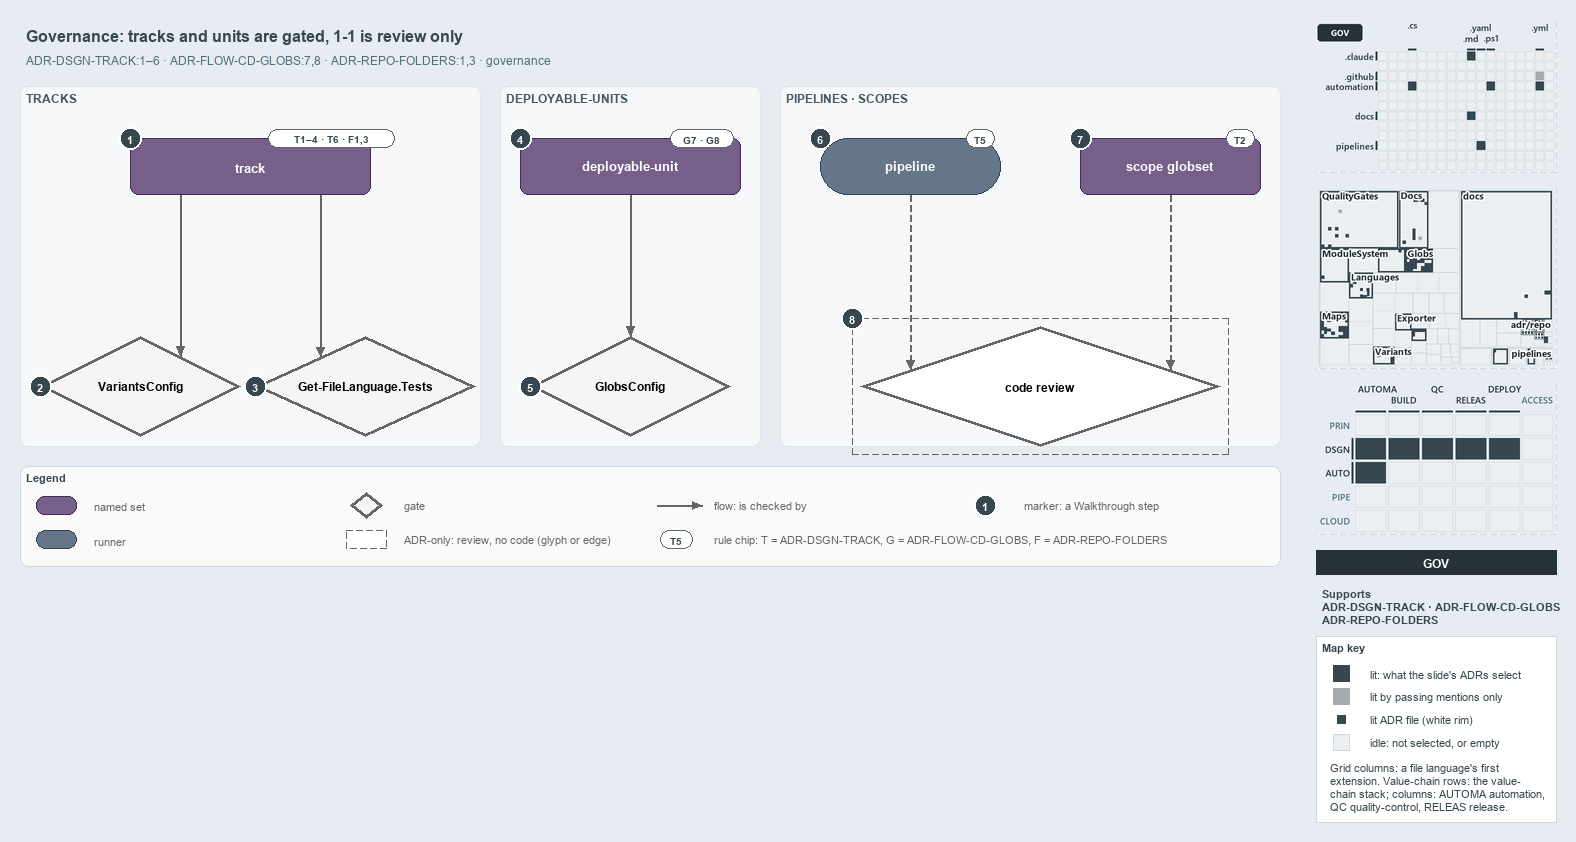

The diagram above was exported from draw.io. Its source (the exported page's mxGraphModel, read from the mxfile embedded in the PNG):
<mxGraphModel dx="1024" dy="768" grid="0" gridSize="10" guides="1" tooltips="1" connect="1" arrows="1" fold="1" page="1" pageScale="1" pageWidth="1572" pageHeight="600" background="#E6ECF2" math="0" shadow="0">
  <root>
    <mxCell id="0" />
    <mxCell id="1" parent="0" />
    <mxCell id="title" value="Governance: tracks and units are gated, 1-1 is review only" style="text;html=1;align=left;verticalAlign=middle;fontSize=16;fontStyle=1;fontColor=#37474F;" vertex="1" parent="1">
      <mxGeometry x="20" y="14" width="1260" height="30" as="geometry" />
    </mxCell>
    <mxCell id="subtitle" value="ADR-DSGN-TRACK:1–6 · ADR-FLOW-CD-GLOBS:7,8 · ADR-REPO-FOLDERS:1,3 · governance" style="text;html=1;align=left;verticalAlign=middle;fontSize=12;fontColor=#546E7A;" vertex="1" parent="1">
      <mxGeometry x="20" y="44" width="1240" height="20" as="geometry" />
    </mxCell>
    <mxCell id="band-tracks" value="TRACKS" style="rounded=1;html=1;arcSize=3;fillColor=#F6F8FA;strokeColor=#E1E4E8;verticalAlign=top;align=left;spacingLeft=8;fontStyle=1;fontSize=12;fontColor=#455A64;" vertex="1" parent="1">
      <mxGeometry x="20" y="80" width="460" height="360" as="geometry" />
    </mxCell>
    <mxCell id="band-units" value="DEPLOYABLE-UNITS" style="rounded=1;html=1;arcSize=3;fillColor=#F6F8FA;strokeColor=#E1E4E8;verticalAlign=top;align=left;spacingLeft=8;fontStyle=1;fontSize=12;fontColor=#455A64;" vertex="1" parent="1">
      <mxGeometry x="500" y="80" width="260" height="360" as="geometry" />
    </mxCell>
    <mxCell id="band-pipelines" value="PIPELINES · SCOPES" style="rounded=1;html=1;arcSize=3;fillColor=#F6F8FA;strokeColor=#E1E4E8;verticalAlign=top;align=left;spacingLeft=8;fontStyle=1;fontSize=12;fontColor=#455A64;" vertex="1" parent="1">
      <mxGeometry x="780" y="80" width="500" height="360" as="geometry" />
    </mxCell>
    <mxCell id="s-track" value="&lt;b&gt;track&lt;/b&gt;" style="rounded=1;whiteSpace=wrap;html=1;arcSize=20;fillColor=#76608a;strokeColor=#432d57;fontSize=13;fontColor=#FFFFFF;" vertex="1" parent="1">
      <mxGeometry x="130" y="132" width="240" height="56" as="geometry" />
    </mxCell>
    <mxCell id="chip-track" value="T1–4 · T6 · F1,3" style="rounded=1;arcSize=50;whiteSpace=wrap;html=1;fillColor=#FFFFFF;strokeColor=#666666;fontColor=#37474F;fontStyle=1;fontSize=10.5;" vertex="1" parent="1">
      <mxGeometry x="268" y="123" width="126" height="18" as="geometry" />
    </mxCell>
    <mxCell id="g-variants" value="&lt;b&gt;VariantsConfig&lt;/b&gt;" style="rhombus;whiteSpace=wrap;html=1;fillColor=#f5f5f5;strokeColor=#666666;strokeWidth=3;fontSize=12;" vertex="1" parent="1">
      <mxGeometry x="40" y="330" width="200" height="100" as="geometry" />
    </mxCell>
    <mxCell id="g-languages" value="&lt;b&gt;Get-FileLanguage.Tests&lt;/b&gt;" style="rhombus;whiteSpace=wrap;html=1;fillColor=#f5f5f5;strokeColor=#666666;strokeWidth=3;fontSize=12;" vertex="1" parent="1">
      <mxGeometry x="255" y="330" width="220" height="100" as="geometry" />
    </mxCell>
    <mxCell id="s-unit" value="&lt;b&gt;deployable-unit&lt;/b&gt;" style="rounded=1;whiteSpace=wrap;html=1;arcSize=20;fillColor=#76608a;strokeColor=#432d57;fontSize=13;fontColor=#FFFFFF;" vertex="1" parent="1">
      <mxGeometry x="520" y="132" width="220" height="56" as="geometry" />
    </mxCell>
    <mxCell id="chip-unit" value="G7 · G8" style="rounded=1;arcSize=50;whiteSpace=wrap;html=1;fillColor=#FFFFFF;strokeColor=#666666;fontColor=#37474F;fontStyle=1;fontSize=10.5;" vertex="1" parent="1">
      <mxGeometry x="670" y="123" width="63" height="18" as="geometry" />
    </mxCell>
    <mxCell id="g-globsconfig" value="&lt;b&gt;GlobsConfig&lt;/b&gt;" style="rhombus;whiteSpace=wrap;html=1;fillColor=#f5f5f5;strokeColor=#666666;strokeWidth=3;fontSize=12;" vertex="1" parent="1">
      <mxGeometry x="530" y="330" width="200" height="100" as="geometry" />
    </mxCell>
    <mxCell id="r-pipeline" value="&lt;b&gt;pipeline&lt;/b&gt;" style="rounded=1;arcSize=50;whiteSpace=wrap;html=1;fillColor=#647687;strokeColor=#314354;fontSize=13;fontColor=#FFFFFF;" vertex="1" parent="1">
      <mxGeometry x="820" y="132" width="180" height="56" as="geometry" />
    </mxCell>
    <mxCell id="chip-pipeline" value="T5" style="rounded=1;arcSize=50;whiteSpace=wrap;html=1;fillColor=#FFFFFF;strokeColor=#666666;fontColor=#37474F;fontStyle=1;fontSize=10.5;" vertex="1" parent="1">
      <mxGeometry x="966" y="123" width="28" height="18" as="geometry" />
    </mxCell>
    <mxCell id="s-scope" value="&lt;b&gt;scope globset&lt;/b&gt;" style="rounded=1;whiteSpace=wrap;html=1;arcSize=20;fillColor=#76608a;strokeColor=#432d57;fontSize=13;fontColor=#FFFFFF;" vertex="1" parent="1">
      <mxGeometry x="1080" y="132" width="180" height="56" as="geometry" />
    </mxCell>
    <mxCell id="chip-scope" value="T2" style="rounded=1;arcSize=50;whiteSpace=wrap;html=1;fillColor=#FFFFFF;strokeColor=#666666;fontColor=#37474F;fontStyle=1;fontSize=10.5;" vertex="1" parent="1">
      <mxGeometry x="1226" y="123" width="28" height="18" as="geometry" />
    </mxCell>
    <mxCell id="g-review" value="&lt;b&gt;code review&lt;/b&gt;" style="rhombus;whiteSpace=wrap;html=1;fillColor=#FFFFFF;strokeColor=#666666;strokeWidth=3;dashed=1;fontSize=12;" vertex="1" parent="1">
      <mxGeometry x="860" y="320" width="360" height="120" as="geometry" />
    </mxCell>
    <mxCell id="g-review-frame" value="" style="rounded=0;html=1;fillColor=none;strokeColor=#666666;dashed=1;" vertex="1" parent="1">
      <mxGeometry x="852" y="312" width="376" height="136" as="geometry" />
    </mxCell>
    <mxCell id="p-edge-track-variants-a" value="" style="text;html=1;strokeColor=none;fillColor=none;" vertex="1" parent="1">
      <mxGeometry x="180" y="188" width="1" height="1" as="geometry" />
    </mxCell>
    <mxCell id="p-edge-track-variants-b" value="" style="text;html=1;strokeColor=none;fillColor=none;" vertex="1" parent="1">
      <mxGeometry x="180" y="350.0" width="1" height="1" as="geometry" />
    </mxCell>
    <mxCell id="edge-track-variants" value="" style="edgeStyle=orthogonalEdgeStyle;rounded=1;html=1;fontSize=11;endArrow=block;strokeColor=#666666;" edge="1" parent="1" source="p-edge-track-variants-a" target="p-edge-track-variants-b">
      <mxGeometry relative="1" as="geometry" />
    </mxCell>
    <mxCell id="p-edge-track-languages-a" value="" style="text;html=1;strokeColor=none;fillColor=none;" vertex="1" parent="1">
      <mxGeometry x="320" y="188" width="1" height="1" as="geometry" />
    </mxCell>
    <mxCell id="p-edge-track-languages-b" value="" style="text;html=1;strokeColor=none;fillColor=none;" vertex="1" parent="1">
      <mxGeometry x="320" y="350.5" width="1" height="1" as="geometry" />
    </mxCell>
    <mxCell id="edge-track-languages" value="" style="edgeStyle=orthogonalEdgeStyle;rounded=1;html=1;fontSize=11;endArrow=block;strokeColor=#666666;" edge="1" parent="1" source="p-edge-track-languages-a" target="p-edge-track-languages-b">
      <mxGeometry relative="1" as="geometry" />
    </mxCell>
    <mxCell id="p-edge-unit-globsconfig-a" value="" style="text;html=1;strokeColor=none;fillColor=none;" vertex="1" parent="1">
      <mxGeometry x="630" y="188" width="1" height="1" as="geometry" />
    </mxCell>
    <mxCell id="p-edge-unit-globsconfig-b" value="" style="text;html=1;strokeColor=none;fillColor=none;" vertex="1" parent="1">
      <mxGeometry x="630" y="330" width="1" height="1" as="geometry" />
    </mxCell>
    <mxCell id="edge-unit-globsconfig" value="" style="edgeStyle=orthogonalEdgeStyle;rounded=1;html=1;fontSize=11;endArrow=block;strokeColor=#666666;" edge="1" parent="1" source="p-edge-unit-globsconfig-a" target="p-edge-unit-globsconfig-b">
      <mxGeometry relative="1" as="geometry" />
    </mxCell>
    <mxCell id="p-edge-pipeline-review-a" value="" style="text;html=1;strokeColor=none;fillColor=none;" vertex="1" parent="1">
      <mxGeometry x="910" y="188" width="1" height="1" as="geometry" />
    </mxCell>
    <mxCell id="p-edge-pipeline-review-b" value="" style="text;html=1;strokeColor=none;fillColor=none;" vertex="1" parent="1">
      <mxGeometry x="910" y="363.3" width="1" height="1" as="geometry" />
    </mxCell>
    <mxCell id="edge-pipeline-review" value="" style="edgeStyle=orthogonalEdgeStyle;rounded=1;html=1;fontSize=11;endArrow=block;strokeColor=#666666;dashed=1;" edge="1" parent="1" source="p-edge-pipeline-review-a" target="p-edge-pipeline-review-b">
      <mxGeometry relative="1" as="geometry" />
    </mxCell>
    <mxCell id="p-edge-scope-review-a" value="" style="text;html=1;strokeColor=none;fillColor=none;" vertex="1" parent="1">
      <mxGeometry x="1170" y="188" width="1" height="1" as="geometry" />
    </mxCell>
    <mxCell id="p-edge-scope-review-b" value="" style="text;html=1;strokeColor=none;fillColor=none;" vertex="1" parent="1">
      <mxGeometry x="1170" y="363.3" width="1" height="1" as="geometry" />
    </mxCell>
    <mxCell id="edge-scope-review" value="" style="edgeStyle=orthogonalEdgeStyle;rounded=1;html=1;fontSize=11;endArrow=block;strokeColor=#666666;dashed=1;" edge="1" parent="1" source="p-edge-scope-review-a" target="p-edge-scope-review-b">
      <mxGeometry relative="1" as="geometry" />
    </mxCell>
    <mxCell id="mark-1" value="1" style="ellipse;html=1;fillColor=#37474F;strokeColor=#FFFFFF;strokeWidth=2;fontColor=#FFFFFF;fontStyle=1;fontSize=11;" vertex="1" parent="1">
      <mxGeometry x="119" y="121" width="22" height="22" as="geometry" />
    </mxCell>
    <mxCell id="mark-2" value="2" style="ellipse;html=1;fillColor=#37474F;strokeColor=#FFFFFF;strokeWidth=2;fontColor=#FFFFFF;fontStyle=1;fontSize=11;" vertex="1" parent="1">
      <mxGeometry x="29" y="369" width="22" height="22" as="geometry" />
    </mxCell>
    <mxCell id="mark-3" value="3" style="ellipse;html=1;fillColor=#37474F;strokeColor=#FFFFFF;strokeWidth=2;fontColor=#FFFFFF;fontStyle=1;fontSize=11;" vertex="1" parent="1">
      <mxGeometry x="244" y="369" width="22" height="22" as="geometry" />
    </mxCell>
    <mxCell id="mark-4" value="4" style="ellipse;html=1;fillColor=#37474F;strokeColor=#FFFFFF;strokeWidth=2;fontColor=#FFFFFF;fontStyle=1;fontSize=11;" vertex="1" parent="1">
      <mxGeometry x="509" y="121" width="22" height="22" as="geometry" />
    </mxCell>
    <mxCell id="mark-5" value="5" style="ellipse;html=1;fillColor=#37474F;strokeColor=#FFFFFF;strokeWidth=2;fontColor=#FFFFFF;fontStyle=1;fontSize=11;" vertex="1" parent="1">
      <mxGeometry x="519" y="369" width="22" height="22" as="geometry" />
    </mxCell>
    <mxCell id="mark-6" value="6" style="ellipse;html=1;fillColor=#37474F;strokeColor=#FFFFFF;strokeWidth=2;fontColor=#FFFFFF;fontStyle=1;fontSize=11;" vertex="1" parent="1">
      <mxGeometry x="809" y="121" width="22" height="22" as="geometry" />
    </mxCell>
    <mxCell id="mark-7" value="7" style="ellipse;html=1;fillColor=#37474F;strokeColor=#FFFFFF;strokeWidth=2;fontColor=#FFFFFF;fontStyle=1;fontSize=11;" vertex="1" parent="1">
      <mxGeometry x="1069" y="121" width="22" height="22" as="geometry" />
    </mxCell>
    <mxCell id="mark-8" value="8" style="ellipse;html=1;fillColor=#37474F;strokeColor=#FFFFFF;strokeWidth=2;fontColor=#FFFFFF;fontStyle=1;fontSize=11;" vertex="1" parent="1">
      <mxGeometry x="841" y="301" width="22" height="22" as="geometry" />
    </mxCell>
    <mxCell id="legend" value="&lt;b&gt;Legend&lt;/b&gt;" style="rounded=1;whiteSpace=wrap;html=1;arcSize=6;fillColor=#FAFAFA;strokeColor=#CFD8DC;align=left;verticalAlign=top;spacing=8;fontSize=11;fontColor=#37474F;" vertex="1" parent="1">
      <mxGeometry x="20" y="460" width="1260" height="100" as="geometry" />
    </mxCell>
    <mxCell id="legend-1" value="" style="rounded=1;whiteSpace=wrap;html=1;arcSize=20;fillColor=#76608a;strokeColor=#432d57;fontColor=#FFFFFF;" vertex="1" parent="1">
      <mxGeometry x="36" y="490" width="40" height="18" as="geometry" />
    </mxCell>
    <mxCell id="legend-1-text" value="named set" style="text;html=1;align=left;verticalAlign=middle;fontSize=11;fontColor=#666666;" vertex="1" parent="1">
      <mxGeometry x="88" y="489" width="250" height="20" as="geometry" />
    </mxCell>
    <mxCell id="legend-2" value="" style="rounded=1;arcSize=50;whiteSpace=wrap;html=1;fillColor=#647687;strokeColor=#314354;fontColor=#FFFFFF;" vertex="1" parent="1">
      <mxGeometry x="36" y="524" width="40" height="18" as="geometry" />
    </mxCell>
    <mxCell id="legend-2-text" value="runner" style="text;html=1;align=left;verticalAlign=middle;fontSize=11;fontColor=#666666;" vertex="1" parent="1">
      <mxGeometry x="88" y="523" width="250" height="20" as="geometry" />
    </mxCell>
    <mxCell id="legend-3" value="" style="rhombus;whiteSpace=wrap;html=1;fillColor=#f5f5f5;strokeColor=#666666;strokeWidth=3;" vertex="1" parent="1">
      <mxGeometry x="350" y="486" width="32" height="26" as="geometry" />
    </mxCell>
    <mxCell id="legend-3-text" value="gate" style="text;html=1;align=left;verticalAlign=middle;fontSize=11;fontColor=#666666;" vertex="1" parent="1">
      <mxGeometry x="398" y="489" width="250" height="20" as="geometry" />
    </mxCell>
    <mxCell id="legend-4" value="" style="rounded=1;whiteSpace=wrap;html=1;arcSize=20;fillColor=#FFFFFF;strokeColor=#666666;dashed=1;" vertex="1" parent="1">
      <mxGeometry x="346" y="524" width="40" height="18" as="geometry" />
    </mxCell>
    <mxCell id="legend-4-text" value="ADR-only: review, no code (glyph or edge)" style="text;html=1;align=left;verticalAlign=middle;fontSize=11;fontColor=#666666;" vertex="1" parent="1">
      <mxGeometry x="398" y="523" width="250" height="20" as="geometry" />
    </mxCell>
    <mxCell id="p-legend-5-a" value="" style="text;html=1;strokeColor=none;fillColor=none;" vertex="1" parent="1">
      <mxGeometry x="656" y="499" width="1" height="1" as="geometry" />
    </mxCell>
    <mxCell id="p-legend-5-b" value="" style="text;html=1;strokeColor=none;fillColor=none;" vertex="1" parent="1">
      <mxGeometry x="702" y="499" width="1" height="1" as="geometry" />
    </mxCell>
    <mxCell id="legend-5" value="" style="edgeStyle=orthogonalEdgeStyle;rounded=1;html=1;fontSize=11;endArrow=block;strokeColor=#666666;" edge="1" parent="1" source="p-legend-5-a" target="p-legend-5-b">
      <mxGeometry relative="1" as="geometry" />
    </mxCell>
    <mxCell id="legend-5-text" value="flow: is checked by" style="text;html=1;align=left;verticalAlign=middle;fontSize=11;fontColor=#666666;" vertex="1" parent="1">
      <mxGeometry x="708" y="489" width="250" height="20" as="geometry" />
    </mxCell>
    <mxCell id="legend-6" value="T5" style="rounded=1;arcSize=50;whiteSpace=wrap;html=1;fillColor=#FFFFFF;strokeColor=#666666;fontColor=#37474F;fontStyle=1;fontSize=10.5;" vertex="1" parent="1">
      <mxGeometry x="660" y="524" width="32" height="18" as="geometry" />
    </mxCell>
    <mxCell id="legend-6-text" value="rule chip: T = ADR-DSGN-TRACK, G = ADR-FLOW-CD-GLOBS, F = ADR-REPO-FOLDERS" style="text;html=1;align=left;verticalAlign=middle;fontSize=11;fontColor=#666666;" vertex="1" parent="1">
      <mxGeometry x="708" y="523" width="250" height="20" as="geometry" />
    </mxCell>
    <mxCell id="legend-7" value="1" style="ellipse;html=1;fillColor=#37474F;strokeColor=#FFFFFF;strokeWidth=2;fontColor=#FFFFFF;fontStyle=1;fontSize=11;" vertex="1" parent="1">
      <mxGeometry x="974" y="488" width="22" height="22" as="geometry" />
    </mxCell>
    <mxCell id="legend-7-text" value="marker: a Walkthrough step" style="text;html=1;align=left;verticalAlign=middle;fontSize=11;fontColor=#666666;" vertex="1" parent="1">
      <mxGeometry x="1018" y="489" width="230" height="20" as="geometry" />
    </mxCell>
    <mxCell id="minimap-grid" value="" style="shape=image;html=1;imageAspect=0;aspect=fixed;verticalLabelPosition=bottom;strokeColor=#CFD8DC;dashed=1;fillColor=#FAFAFA;image=data:image/png,(base64 omitted: 12976 chars);" vertex="1" parent="1">
      <mxGeometry x="1316" y="16" width="240" height="150" as="geometry" />
    </mxCell>
    <mxCell id="minimap-tree" value="" style="shape=image;html=1;imageAspect=0;aspect=fixed;verticalLabelPosition=bottom;strokeColor=#CFD8DC;dashed=1;fillColor=#FAFAFA;image=data:image/png,(base64 omitted: 31384 chars);" vertex="1" parent="1">
      <mxGeometry x="1316" y="182" width="240" height="180" as="geometry" />
    </mxCell>
    <mxCell id="minimap-chain" value="" style="shape=image;html=1;imageAspect=0;aspect=fixed;verticalLabelPosition=bottom;strokeColor=#CFD8DC;dashed=1;fillColor=#FAFAFA;image=data:image/png,(base64 omitted: 14376 chars);" vertex="1" parent="1">
      <mxGeometry x="1316" y="378" width="240" height="150" as="geometry" />
    </mxCell>
    <mxCell id="lens-badge" value="GOV" style="rounded=0;whiteSpace=wrap;html=1;align=center;verticalAlign=middle;fontSize=12;fontStyle=1;fontColor=#FFFFFF;fillColor=#263238;strokeColor=none;" vertex="1" parent="1">
      <mxGeometry x="1316" y="544" width="240" height="24" as="geometry" />
    </mxCell>
    <mxCell id="supports" value="&lt;b&gt;Supports&lt;/b&gt;&lt;br&gt;ADR-DSGN-TRACK · ADR-FLOW-CD-GLOBS&lt;br&gt;ADR-REPO-FOLDERS" style="text;html=1;whiteSpace=wrap;align=left;verticalAlign=top;fontSize=11;fontColor=#37474F;" vertex="1" parent="1">
      <mxGeometry x="1316" y="576" width="240" height="46" as="geometry" />
    </mxCell>
    <mxCell id="mapkey" value="&lt;b&gt;Map key&lt;/b&gt;" style="rounded=0;whiteSpace=wrap;html=1;align=left;verticalAlign=top;fontSize=11;fontColor=#37474F;fillColor=#FFFFFF;strokeColor=#CFD8DC;spacingLeft=8;spacingTop=2;" vertex="1" parent="1">
      <mxGeometry x="1316" y="630" width="240" height="186" as="geometry" />
    </mxCell>
    <mxCell id="mapkey-lit" value="" style="rounded=0;html=1;fillColor=#37474F;strokeColor=#37474F;" vertex="1" parent="1">
      <mxGeometry x="1333.0" y="659.0" width="16" height="16" as="geometry" />
    </mxCell>
    <mxCell id="mapkey-lit-text" value="lit: what the slide's ADRs select" style="text;html=1;align=left;verticalAlign=middle;fontSize=11;fontColor=#37474F;" vertex="1" parent="1">
      <mxGeometry x="1364" y="657" width="184" height="20" as="geometry" />
    </mxCell>
    <mxCell id="mapkey-touched" value="" style="rounded=0;html=1;fillColor=#A4ACB0;strokeColor=#A4ACB0;" vertex="1" parent="1">
      <mxGeometry x="1333.0" y="682.0" width="16" height="16" as="geometry" />
    </mxCell>
    <mxCell id="mapkey-touched-text" value="lit by passing mentions only" style="text;html=1;align=left;verticalAlign=middle;fontSize=11;fontColor=#37474F;" vertex="1" parent="1">
      <mxGeometry x="1364" y="680" width="184" height="20" as="geometry" />
    </mxCell>
    <mxCell id="mapkey-adr" value="" style="rounded=0;html=1;fillColor=#37474F;strokeColor=#FFFFFF;strokeWidth=2;" vertex="1" parent="1">
      <mxGeometry x="1335.0" y="707.0" width="12" height="12" as="geometry" />
    </mxCell>
    <mxCell id="mapkey-adr-text" value="lit ADR file (white rim)" style="text;html=1;align=left;verticalAlign=middle;fontSize=11;fontColor=#37474F;" vertex="1" parent="1">
      <mxGeometry x="1364" y="703" width="184" height="20" as="geometry" />
    </mxCell>
    <mxCell id="mapkey-idle" value="" style="rounded=0;html=1;fillColor=#ECEFF1;strokeColor=#CFD8DC;" vertex="1" parent="1">
      <mxGeometry x="1333.0" y="728.0" width="16" height="16" as="geometry" />
    </mxCell>
    <mxCell id="mapkey-idle-text" value="idle: not selected, or empty" style="text;html=1;align=left;verticalAlign=middle;fontSize=11;fontColor=#37474F;" vertex="1" parent="1">
      <mxGeometry x="1364" y="726" width="184" height="20" as="geometry" />
    </mxCell>
    <mxCell id="mapkey-codes" value="Grid columns: a file language's first&lt;br&gt;extension. Value-chain rows: the value-&lt;br&gt;chain stack; columns: AUTOMA automation,&lt;br&gt;QC quality-control, RELEAS release." style="text;html=1;align=left;verticalAlign=top;whiteSpace=wrap;fontSize=11;fontColor=#37474F;" vertex="1" parent="1">
      <mxGeometry x="1324" y="750" width="224" height="60" as="geometry" />
    </mxCell>
  </root>
</mxGraphModel>